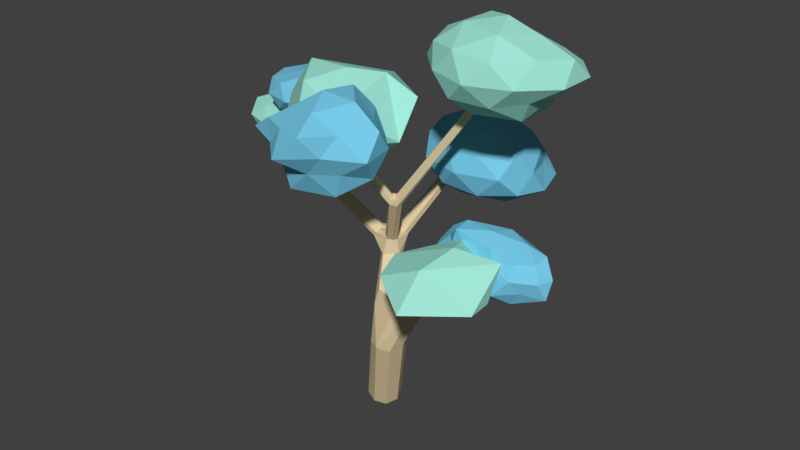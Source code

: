 # Source: Small_Tree2_copy.blend  (saved by Blender 2.79.0; exported with 4.5.12 LTS)
import bpy
from mathutils import Matrix  # noqa: F401  (used for matrix-valued properties, if any)

bpy.ops.wm.read_factory_settings(use_empty=True)
scene = bpy.context.scene
scene.name = 'Scene'

# ---- collections
col_collection_1 = bpy.data.collections.new('Collection 1'); scene.collection.children.link(col_collection_1)

# ---- materials (node trees are filled in below, after node groups)
mat_light_blue = bpy.data.materials.new('Light Blue')
mat_light_blue.alpha_threshold = 0.0
mat_light_blue.use_transparent_shadow = False
mat_light_blue.diffuse_color = (0.3575, 0.8, 0.6779, 1.0)
mat_light_blue.specular_color = (0.09849, 0.09849, 0.09849)
mat_light_blue.roughness = 0.5
mat_light_blue.specular_intensity = 0.4906
mat_dark_blue = bpy.data.materials.new('Dark Blue')
mat_dark_blue.alpha_threshold = 0.0
mat_dark_blue.use_transparent_shadow = False
mat_dark_blue.diffuse_color = (0.1843, 0.5861, 0.8, 1.0)
mat_dark_blue.specular_color = (0.08713, 0.08713, 0.08713)
mat_dark_blue.roughness = 0.5
mat_material = bpy.data.materials.new('Material')
mat_material.alpha_threshold = 0.0
mat_material.use_transparent_shadow = False
mat_material.diffuse_color = (0.8, 0.6375, 0.3894, 1.0)
mat_material.specular_color = (0.2202, 0.2202, 0.2202)
mat_material.roughness = 0.5
mat_material.line_color = (0.0, 0.0, 0.0, 1.0)

# ---- material node trees

# ---- world
world_world = bpy.data.worlds.new('World'); scene.world = world_world
world_world.color = (0.05088, 0.05088, 0.05088)
world_world.use_sun_shadow = False
world_world.sun_shadow_jitter_overblur = 0.0
world_world.cycles.sampling_method = 'MANUAL'

# ---- meshes
me_icosphere_018 = bpy.data.meshes.new('Icosphere.018')
me_icosphere_018.from_pydata([(0.0, 0.0, -1.0), (0.7236, -0.5257, -0.4472), (-0.2752, -0.8473, -0.4457), (-0.6826, 0.002057, -0.3839), (-0.2722, 0.8378, -0.4404), (0.7236, 0.5257, -0.4472), (0.2502, -0.6764, 0.3684), (-0.5206, -0.3934, 0.3324), (-0.5247, 0.3932, 0.3085), (0.2764, 0.8506, 0.4472), (0.8949, -0.0006702, 0.4493), (0.0, 0.0, 1.0), (-0.1625, -0.5, -0.8507), (0.4253, -0.309, -0.8507), (0.2629, -0.809, -0.5257), (0.6392, 0.001382, -0.4293), (0.4234, 0.308, -0.8477), (-0.5257, 0.0, -0.8507), (-0.6882, -0.5, -0.5257), (-0.1625, 0.5, -0.8507), (-0.6882, 0.5, -0.5257), (0.2602, 0.8004, -0.5202), (0.7332, -0.2477, 0.01733), (0.7988, 0.2589, 0.0004261), (0.005102, -0.7409, -0.0326), (0.5543, -0.7613, -0.00212), (-0.6869, -0.2422, -0.01963), (-0.5376, -0.7527, -0.01064), (-0.5878, 0.809, 0.0), (-0.7988, 0.2588, 0.000352), (0.5878, 0.809, 0.0), (0.0002457, 0.8193, 0.002057), (0.7186, -0.4011, 0.5342), (-0.2239, -0.5985, 0.4201), (-0.6764, -0.01064, 0.4124), (-0.2232, 0.6863, 0.4467), (0.5346, 0.391, 0.4316), (0.1625, -0.5, 0.8507), (0.4905, -0.03808, 0.8903), (-0.4241, -0.3073, 0.8477), (-0.2878, 0.2118, 0.6492), (0.1551, 0.462, 0.7982)], [], [(0, 13, 12), (1, 13, 15), (0, 12, 17), (0, 17, 19), (0, 19, 16), (1, 15, 22), (2, 14, 24), (3, 18, 26), (4, 20, 28), (5, 21, 30), (1, 22, 25), (2, 24, 27), (3, 26, 29), (4, 28, 31), (5, 30, 23), (6, 32, 37), (7, 33, 39), (8, 34, 40), (9, 35, 41), (10, 36, 38), (38, 41, 11), (38, 36, 41), (36, 9, 41), (41, 40, 11), (41, 35, 40), (35, 8, 40), (40, 39, 11), (40, 34, 39), (34, 7, 39), (39, 37, 11), (39, 33, 37), (33, 6, 37), (37, 38, 11), (37, 32, 38), (32, 10, 38), (23, 36, 10), (23, 30, 36), (30, 9, 36), (31, 35, 9), (31, 28, 35), (28, 8, 35), (29, 34, 8), (29, 26, 34), (26, 7, 34), (27, 33, 7), (27, 24, 33), (24, 6, 33), (25, 32, 6), (25, 22, 32), (22, 10, 32), (30, 31, 9), (30, 21, 31), (21, 4, 31), (28, 29, 8), (28, 20, 29), (20, 3, 29), (26, 27, 7), (26, 18, 27), (18, 2, 27), (24, 25, 6), (24, 14, 25), (14, 1, 25), (22, 23, 10), (22, 15, 23), (15, 5, 23), (16, 21, 5), (16, 19, 21), (19, 4, 21), (19, 20, 4), (19, 17, 20), (17, 3, 20), (17, 18, 3), (17, 12, 18), (12, 2, 18), (15, 16, 5), (15, 13, 16), (13, 0, 16), (12, 14, 2), (12, 13, 14), (13, 1, 14)])
me_icosphere_018.materials.append(mat_light_blue)
me_icosphere_018.use_remesh_preserve_volume = False
me_icosphere_018.use_remesh_preserve_attributes = False
me_icosphere_018.use_mirror_vertex_groups = False
me_icosphere_018.update()
me_icosphere_017 = bpy.data.meshes.new('Icosphere.017')
me_icosphere_017.from_pydata([(0.7236, -0.5257, -0.4472), (-0.009359, 0.8499, -0.548), (0.7468, 0.536, -0.3701), (0.4354, 0.8905, 0.2778), (0.8513, -0.1885, 0.5912), (-0.08707, -0.2737, -0.9945), (0.4253, -0.309, -0.8507), (-0.00668, -0.8635, -0.5672), (0.4234, 0.308, -0.8477), (-0.5257, 0.0, -0.8507), (-0.1625, 0.5, -0.8507), (-0.6882, 0.5, -0.5257), (0.7096, -0.2209, -0.2323), (0.5354, -0.7606, -0.003871), (-0.664, -0.5393, -0.457), (-0.4861, -0.6858, 0.06677), (-0.7987, 0.1668, 0.1303), (-0.5604, 0.781, 0.098), (0.1625, -0.5, 0.8507), (0.2324, 0.06313, 1.026), (-0.4198, -0.3068, 0.8498), (0.2001, 0.5598, 0.7329)], [], [(0, 6, 12), (5, 9, 10), (5, 10, 8), (1, 11, 17), (2, 1, 3), (0, 12, 13), (7, 13, 15), (13, 4, 18), (3, 17, 21), (4, 21, 19), (21, 20, 19), (21, 17, 20), (17, 16, 20), (16, 15, 20), (20, 18, 19), (20, 15, 18), (15, 13, 18), (18, 4, 19), (2, 21, 4), (2, 3, 21), (1, 17, 3), (14, 15, 16), (13, 12, 4), (17, 11, 16), (11, 14, 16), (14, 7, 15), (7, 0, 13), (12, 2, 4), (8, 1, 2), (8, 10, 1), (10, 11, 1), (10, 9, 11), (9, 14, 11), (9, 5, 14), (5, 7, 14), (12, 8, 2), (12, 6, 8), (6, 5, 8), (5, 6, 7), (6, 0, 7)])
me_icosphere_017.materials.append(None)
me_icosphere_017.use_remesh_preserve_volume = False
me_icosphere_017.use_remesh_preserve_attributes = False
me_icosphere_017.use_mirror_vertex_groups = False
me_icosphere_017.update()
me_icosphere_016 = bpy.data.meshes.new('Icosphere.016')
me_icosphere_016.from_pydata([(0.0, 0.0, -1.0), (0.7236, -0.5257, -0.4472), (-0.2753, -0.8461, -0.4444), (-0.8944, 0.0, -0.4472), (-0.2424, 0.7078, -0.3679), (0.7236, 0.5257, -0.4472), (0.2764, -0.8506, 0.4472), (-0.7236, -0.5257, 0.4472), (-0.6001, 0.4186, 0.351), (0.2152, 0.6757, 0.3375), (0.7283, -0.01908, 0.3542), (0.0, 0.0, 1.0), (-0.1469, -0.452, -0.7691), (0.4253, -0.309, -0.8507), (0.2314, -0.7008, -0.4494), (0.8506, 0.0, -0.5257), (0.3431, 0.2318, -0.6836), (-0.5257, 0.0, -0.8507), (-0.6882, -0.5, -0.5257), (-0.1625, 0.5, -0.8507), (-0.6882, 0.5, -0.5257), (0.2172, 0.6645, -0.4179), (0.9203, -0.3009, -0.002428), (0.9506, 0.3088, -2.191e-05), (0.0, -1.0, 0.0), (0.5878, -0.809, 0.0), (-0.9243, -0.3005, -0.0002729), (-0.5878, -0.809, 0.0), (-0.5878, 0.809, 0.0), (-0.9505, 0.3088, -3.185e-05), (0.5878, 0.809, 0.0), (0.0, 1.0, 0.0), (0.6882, -0.5, 0.5257), (-0.2629, -0.809, 0.5257), (-0.8367, -0.0004224, 0.5153), (-0.2084, 0.6389, 0.4062), (0.5328, 0.394, 0.4057), (0.1625, -0.5, 0.8507), (0.3792, -0.02084, 0.6646), (-0.3441, -0.2575, 0.6904), (-0.3748, 0.2743, 0.757), (0.1625, 0.5, 0.8506)], [], [(0, 13, 12), (1, 13, 15), (0, 12, 17), (0, 17, 19), (0, 19, 16), (1, 15, 22), (2, 14, 24), (3, 18, 26), (4, 20, 28), (5, 21, 30), (1, 22, 25), (2, 24, 27), (3, 26, 29), (4, 28, 31), (5, 30, 23), (6, 32, 37), (7, 33, 39), (8, 34, 40), (9, 35, 41), (10, 36, 38), (38, 41, 11), (38, 36, 41), (36, 9, 41), (41, 40, 11), (41, 35, 40), (35, 8, 40), (40, 39, 11), (40, 34, 39), (34, 7, 39), (39, 37, 11), (39, 33, 37), (33, 6, 37), (37, 38, 11), (37, 32, 38), (32, 10, 38), (23, 36, 10), (23, 30, 36), (30, 9, 36), (31, 35, 9), (31, 28, 35), (28, 8, 35), (29, 34, 8), (29, 26, 34), (26, 7, 34), (27, 33, 7), (27, 24, 33), (24, 6, 33), (25, 32, 6), (25, 22, 32), (22, 10, 32), (30, 31, 9), (30, 21, 31), (21, 4, 31), (28, 29, 8), (28, 20, 29), (20, 3, 29), (26, 27, 7), (26, 18, 27), (18, 2, 27), (24, 25, 6), (24, 14, 25), (14, 1, 25), (22, 23, 10), (22, 15, 23), (15, 5, 23), (16, 21, 5), (16, 19, 21), (19, 4, 21), (19, 20, 4), (19, 17, 20), (17, 3, 20), (17, 18, 3), (17, 12, 18), (12, 2, 18), (15, 16, 5), (15, 13, 16), (13, 0, 16), (12, 14, 2), (12, 13, 14), (13, 1, 14)])
me_icosphere_016.materials.append(mat_dark_blue)
me_icosphere_016.use_remesh_preserve_volume = False
me_icosphere_016.use_remesh_preserve_attributes = False
me_icosphere_016.use_mirror_vertex_groups = False
me_icosphere_016.update()
me_icosphere_015 = bpy.data.meshes.new('Icosphere.015')
me_icosphere_015.from_pydata([(0.0, 0.0, -1.0), (0.7236, -0.5257, -0.4472), (-0.2764, -0.8506, -0.4472), (-0.894, -1.416e-05, -0.447), (-0.2764, 0.8506, -0.4472), (0.7236, 0.5257, -0.4472), (0.2764, -0.8506, 0.4472), (-0.7236, -0.5257, 0.4472), (-0.5663, 0.3646, 0.3411), (0.2382, 0.6689, 0.326), (0.7551, -0.01959, 0.3828), (0.0, 0.0, 1.0), (-0.1625, -0.5, -0.8507), (0.4253, -0.309, -0.8507), (0.2629, -0.809, -0.5257), (0.8466, -8.393e-05, -0.5234), (0.4253, 0.309, -0.8507), (-0.5257, 0.0, -0.8507), (-0.6882, -0.5, -0.5257), (-0.1625, 0.5, -0.8507), (-0.6882, 0.5, -0.5257), (0.2629, 0.809, -0.5257), (0.7976, -0.2649, 0.0001487), (0.6854, 0.2011, -0.041), (0.0, -1.0, 0.0), (0.5878, -0.809, 0.0), (-0.7974, -0.2655, -0.0006679), (-0.5878, -0.809, 0.0), (-0.4613, 0.6326, -0.03724), (-0.7089, 0.2052, -0.02437), (0.4641, 0.6366, -0.03758), (0.0, 1.0, 0.0), (0.6882, -0.5, 0.5257), (-0.2629, -0.809, 0.5257), (-0.846, -0.0005141, 0.5233), (-0.2061, 0.5966, 0.3712), (0.5252, 0.3291, 0.3792), (0.1625, -0.5, 0.8507), (0.5257, 0.0, 0.8507), (-0.4253, -0.309, 0.8507), (-0.4253, 0.309, 0.8507), (0.1358, 0.3795, 0.6901)], [], [(0, 13, 12), (1, 13, 15), (0, 12, 17), (0, 17, 19), (0, 19, 16), (1, 15, 22), (2, 14, 24), (3, 18, 26), (4, 20, 28), (5, 21, 30), (1, 22, 25), (2, 24, 27), (3, 26, 29), (4, 28, 31), (5, 30, 23), (6, 32, 37), (7, 33, 39), (8, 34, 40), (9, 35, 41), (10, 36, 38), (38, 41, 11), (38, 36, 41), (36, 9, 41), (41, 40, 11), (41, 35, 40), (35, 8, 40), (40, 39, 11), (40, 34, 39), (34, 7, 39), (39, 37, 11), (39, 33, 37), (33, 6, 37), (37, 38, 11), (37, 32, 38), (32, 10, 38), (23, 36, 10), (23, 30, 36), (30, 9, 36), (31, 35, 9), (31, 28, 35), (28, 8, 35), (29, 34, 8), (29, 26, 34), (26, 7, 34), (27, 33, 7), (27, 24, 33), (24, 6, 33), (25, 32, 6), (25, 22, 32), (22, 10, 32), (30, 31, 9), (30, 21, 31), (21, 4, 31), (28, 29, 8), (28, 20, 29), (20, 3, 29), (26, 27, 7), (26, 18, 27), (18, 2, 27), (24, 25, 6), (24, 14, 25), (14, 1, 25), (22, 23, 10), (22, 15, 23), (15, 5, 23), (16, 21, 5), (16, 19, 21), (19, 4, 21), (19, 20, 4), (19, 17, 20), (17, 3, 20), (17, 18, 3), (17, 12, 18), (12, 2, 18), (15, 16, 5), (15, 13, 16), (13, 0, 16), (12, 14, 2), (12, 13, 14), (13, 1, 14)])
me_icosphere_015.materials.append(mat_dark_blue)
me_icosphere_015.use_remesh_preserve_volume = False
me_icosphere_015.use_remesh_preserve_attributes = False
me_icosphere_015.use_mirror_vertex_groups = False
me_icosphere_015.update()
me_icosphere_014 = bpy.data.meshes.new('Icosphere.014')
me_icosphere_014.from_pydata([(0.0, 0.0, -1.0), (0.5893, -0.4498, -0.366), (-0.2722, -0.842, -0.4423), (-0.7271, -0.01518, -0.3555), (-0.2322, 0.7381, -0.3838), (0.5723, 0.4243, -0.3424), (0.2764, -0.8506, 0.4472), (-0.7176, -0.5214, 0.4435), (-0.6061, 0.4184, 0.3615), (0.2065, 0.6337, 0.2843), (0.8944, 0.0, 0.4472), (0.0, 0.0, 1.0), (-0.1625, -0.5, -0.8507), (0.4253, -0.309, -0.8507), (0.2339, -0.7444, -0.4832), (0.6596, -0.002569, -0.4065), (0.4253, 0.309, -0.8507), (-0.5257, 0.0, -0.8507), (-0.5598, -0.4232, -0.4356), (-0.1625, 0.5, -0.8507), (-0.5505, 0.4049, -0.422), (0.209, 0.6585, -0.424), (0.9489, -0.3083, -7.524e-09), (0.9511, 0.309, 0.0), (0.0, -1.0, 0.0), (0.5558, -0.7691, 0.003097), (-0.9489, -0.3083, -7.719e-06), (-0.5591, -0.7708, 0.0007639), (-0.5877, 0.809, -1.214e-05), (-0.9511, 0.309, 0.0), (0.5877, 0.809, -9.949e-06), (0.0, 1.0, 0.0), (0.6882, -0.5, 0.5257), (-0.2629, -0.809, 0.5257), (-0.8506, 0.0, 0.5257), (-0.2129, 0.6061, 0.3726), (0.5514, 0.3924, 0.4025), (0.1625, -0.5, 0.8507), (0.4596, -0.007046, 0.752), (-0.4248, -0.3086, 0.8495), (-0.4245, 0.3081, 0.849), (0.1043, 0.356, 0.6421)], [], [(0, 13, 12), (1, 13, 15), (0, 12, 17), (0, 17, 19), (0, 19, 16), (1, 15, 22), (2, 14, 24), (3, 18, 26), (4, 20, 28), (5, 21, 30), (1, 22, 25), (2, 24, 27), (3, 26, 29), (4, 28, 31), (5, 30, 23), (6, 32, 37), (7, 33, 39), (8, 34, 40), (9, 35, 41), (10, 36, 38), (38, 41, 11), (38, 36, 41), (36, 9, 41), (41, 40, 11), (41, 35, 40), (35, 8, 40), (40, 39, 11), (40, 34, 39), (34, 7, 39), (39, 37, 11), (39, 33, 37), (33, 6, 37), (37, 38, 11), (37, 32, 38), (32, 10, 38), (23, 36, 10), (23, 30, 36), (30, 9, 36), (31, 35, 9), (31, 28, 35), (28, 8, 35), (29, 34, 8), (29, 26, 34), (26, 7, 34), (27, 33, 7), (27, 24, 33), (24, 6, 33), (25, 32, 6), (25, 22, 32), (22, 10, 32), (30, 31, 9), (30, 21, 31), (21, 4, 31), (28, 29, 8), (28, 20, 29), (20, 3, 29), (26, 27, 7), (26, 18, 27), (18, 2, 27), (24, 25, 6), (24, 14, 25), (14, 1, 25), (22, 23, 10), (22, 15, 23), (15, 5, 23), (16, 21, 5), (16, 19, 21), (19, 4, 21), (19, 20, 4), (19, 17, 20), (17, 3, 20), (17, 18, 3), (17, 12, 18), (12, 2, 18), (15, 16, 5), (15, 13, 16), (13, 0, 16), (12, 14, 2), (12, 13, 14), (13, 1, 14)])
me_icosphere_014.materials.append(mat_light_blue)
me_icosphere_014.use_remesh_preserve_volume = False
me_icosphere_014.use_remesh_preserve_attributes = False
me_icosphere_014.use_mirror_vertex_groups = False
me_icosphere_014.update()
me_icosphere_013 = bpy.data.meshes.new('Icosphere.013')
me_icosphere_013.from_pydata([(0.0, 0.0, -1.0), (0.7236, -0.5257, -0.4472), (-0.2764, -0.8506, -0.4472), (-0.7495, 0.009536, -0.3946), (-0.2764, 0.8506, -0.4472), (0.7236, 0.5257, -0.4472), (0.2752, -0.8461, 0.4446), (-0.7236, -0.5257, 0.4472), (-0.7236, 0.5257, 0.4472), (0.2764, 0.8506, 0.4472), (0.7525, 0.003171, 0.3523), (-0.009443, 0.04061, 0.7461), (-0.1625, -0.5, -0.8507), (0.4253, -0.309, -0.8507), (0.2629, -0.809, -0.5257), (0.7114, 0.006989, -0.4567), (0.4253, 0.309, -0.8507), (-0.5257, 0.0, -0.8507), (-0.6882, -0.5, -0.5257), (-0.1625, 0.5, -0.8507), (-0.6882, 0.5, -0.5257), (0.2629, 0.809, -0.5257), (0.7601, -0.2541, -0.01573), (0.9511, 0.309, 0.0), (0.0, -1.0, 0.0), (0.5878, -0.809, 0.0), (-0.7565, -0.2522, -0.02063), (-0.5878, -0.809, 0.0), (-0.5878, 0.809, 0.0), (-0.9511, 0.309, 0.0), (0.5878, 0.809, 0.0), (0.0, 1.0, 0.0), (0.6882, -0.5, 0.5257), (-0.2399, -0.7337, 0.4744), (-0.6875, 0.01409, 0.4013), (-0.2629, 0.809, 0.5257), (0.6882, 0.5, 0.5257), (0.1373, -0.3981, 0.691), (0.4286, 0.0171, 0.6727), (-0.3504, -0.2244, 0.6628), (-0.4252, 0.309, 0.8505), (0.1625, 0.5, 0.8507)], [], [(0, 13, 12), (1, 13, 15), (0, 12, 17), (0, 17, 19), (0, 19, 16), (1, 15, 22), (2, 14, 24), (3, 18, 26), (4, 20, 28), (5, 21, 30), (1, 22, 25), (2, 24, 27), (3, 26, 29), (4, 28, 31), (5, 30, 23), (6, 32, 37), (7, 33, 39), (8, 34, 40), (9, 35, 41), (10, 36, 38), (38, 41, 11), (38, 36, 41), (36, 9, 41), (41, 40, 11), (41, 35, 40), (35, 8, 40), (40, 39, 11), (40, 34, 39), (34, 7, 39), (39, 37, 11), (39, 33, 37), (33, 6, 37), (37, 38, 11), (37, 32, 38), (32, 10, 38), (23, 36, 10), (23, 30, 36), (30, 9, 36), (31, 35, 9), (31, 28, 35), (28, 8, 35), (29, 34, 8), (29, 26, 34), (26, 7, 34), (27, 33, 7), (27, 24, 33), (24, 6, 33), (25, 32, 6), (25, 22, 32), (22, 10, 32), (30, 31, 9), (30, 21, 31), (21, 4, 31), (28, 29, 8), (28, 20, 29), (20, 3, 29), (26, 27, 7), (26, 18, 27), (18, 2, 27), (24, 25, 6), (24, 14, 25), (14, 1, 25), (22, 23, 10), (22, 15, 23), (15, 5, 23), (16, 21, 5), (16, 19, 21), (19, 4, 21), (19, 20, 4), (19, 17, 20), (17, 3, 20), (17, 18, 3), (17, 12, 18), (12, 2, 18), (15, 16, 5), (15, 13, 16), (13, 0, 16), (12, 14, 2), (12, 13, 14), (13, 1, 14)])
me_icosphere_013.materials.append(mat_light_blue)
me_icosphere_013.use_remesh_preserve_volume = False
me_icosphere_013.use_remesh_preserve_attributes = False
me_icosphere_013.use_mirror_vertex_groups = False
me_icosphere_013.update()
me_icosphere_012 = bpy.data.meshes.new('Icosphere.012')
me_icosphere_012.from_pydata([(0.0, 0.0, -1.0), (0.567, -0.3605, -0.3541), (-0.1821, -0.5911, -0.3368), (-0.6966, 0.02535, -0.3636), (-0.2764, 0.8506, -0.4472), (0.5881, 0.4264, -0.3888), (0.2697, -0.8264, 0.4293), (-0.5869, -0.3994, 0.3237), (-0.595, 0.4191, 0.3458), (0.246, 0.75, 0.397), (0.8944, 0.0, 0.4472), (0.0007188, 0.01547, 0.887), (-0.1625, -0.5, -0.8507), (0.4253, -0.309, -0.8507), (0.1798, -0.5589, -0.3974), (0.7835, 0.006686, -0.4891), (0.4253, 0.309, -0.8507), (-0.5257, 0.0, -0.8507), (-0.4966, -0.3261, -0.4091), (-0.1625, 0.5, -0.8507), (-0.5524, 0.4159, -0.4541), (0.2629, 0.809, -0.5257), (0.9296, -0.3005, -0.0006534), (0.8395, 0.2557, -0.007014), (0.0, -1.0, 0.0), (0.4307, -0.5921, 0.007902), (-0.9247, -0.3003, -0.003703), (-0.4194, -0.5665, -0.02187), (-0.4848, 0.6458, -0.01039), (-0.8213, 0.2586, -0.01909), (0.4837, 0.6452, -0.008862), (-7.006e-05, 0.9238, -0.005946), (0.5584, -0.3861, 0.403), (-0.1838, -0.6202, 0.3543), (-0.61, 0.006823, 0.3094), (-0.2394, 0.7127, 0.4659), (0.5292, 0.3623, 0.4245), (0.1453, -0.3969, 0.6648), (0.5257, 0.0, 0.8507), (-0.31, -0.2047, 0.579), (-0.3117, 0.2461, 0.6082), (0.1124, 0.4829, 0.8566)], [], [(0, 13, 12), (1, 13, 15), (0, 12, 17), (0, 17, 19), (0, 19, 16), (1, 15, 22), (2, 14, 24), (3, 18, 26), (4, 20, 28), (5, 21, 30), (1, 22, 25), (2, 24, 27), (3, 26, 29), (4, 28, 31), (5, 30, 23), (6, 32, 37), (7, 33, 39), (8, 34, 40), (9, 35, 41), (10, 36, 38), (38, 41, 11), (38, 36, 41), (36, 9, 41), (41, 40, 11), (41, 35, 40), (35, 8, 40), (40, 39, 11), (40, 34, 39), (34, 7, 39), (39, 37, 11), (39, 33, 37), (33, 6, 37), (37, 38, 11), (37, 32, 38), (32, 10, 38), (23, 36, 10), (23, 30, 36), (30, 9, 36), (31, 35, 9), (31, 28, 35), (28, 8, 35), (29, 34, 8), (29, 26, 34), (26, 7, 34), (27, 33, 7), (27, 24, 33), (24, 6, 33), (25, 32, 6), (25, 22, 32), (22, 10, 32), (30, 31, 9), (30, 21, 31), (21, 4, 31), (28, 29, 8), (28, 20, 29), (20, 3, 29), (26, 27, 7), (26, 18, 27), (18, 2, 27), (24, 25, 6), (24, 14, 25), (14, 1, 25), (22, 23, 10), (22, 15, 23), (15, 5, 23), (16, 21, 5), (16, 19, 21), (19, 4, 21), (19, 20, 4), (19, 17, 20), (17, 3, 20), (17, 18, 3), (17, 12, 18), (12, 2, 18), (15, 16, 5), (15, 13, 16), (13, 0, 16), (12, 14, 2), (12, 13, 14), (13, 1, 14)])
me_icosphere_012.materials.append(mat_dark_blue)
me_icosphere_012.use_remesh_preserve_volume = False
me_icosphere_012.use_remesh_preserve_attributes = False
me_icosphere_012.use_mirror_vertex_groups = False
me_icosphere_012.update()
me_icosphere_011 = bpy.data.meshes.new('Icosphere.011')
me_icosphere_011.from_pydata([(0.0, 0.0, -1.0), (0.5617, -0.3964, -0.386), (-0.2764, -0.8506, -0.4472), (-0.8944, 0.0, -0.4472), (-0.2764, 0.8506, -0.4472), (0.7236, 0.5257, -0.4472), (0.1741, -0.487, 0.2802), (-0.4959, -0.3179, 0.3201), (-0.7221, 0.5253, 0.4465), (0.2804, 0.8611, 0.4564), (0.6685, 0.05882, 0.3781), (0.0, 0.0, 1.0), (-0.1625, -0.5, -0.8507), (0.4253, -0.309, -0.8507), (0.2629, -0.809, -0.5257), (0.8506, 0.0, -0.5257), (0.4253, 0.309, -0.8507), (-0.5257, 0.0, -0.8507), (-0.5373, -0.382, -0.4466), (-0.1625, 0.5, -0.8507), (-0.6882, 0.5, -0.5257), (0.2629, 0.809, -0.5257), (0.7784, -0.2313, -0.01095), (0.8561, 0.2939, -0.003614), (-0.003943, -0.6468, -0.05718), (0.4711, -0.6165, -0.009112), (-0.7764, -0.2319, -0.01444), (-0.4719, -0.6184, -0.008641), (-0.5802, 0.7997, -4.656e-05), (-0.8603, 0.2917, -0.005032), (0.5802, 0.7999, 0.0001177), (0.0, 1.0, 0.0), (0.4616, -0.2805, 0.3897), (-0.1853, -0.4765, 0.3566), (-0.6203, 0.04697, 0.4154), (-0.2633, 0.8097, 0.5263), (0.6949, 0.5151, 0.5312), (0.1263, -0.4035, 0.7157), (0.5512, -0.003005, 0.984), (-0.4253, -0.3091, 0.8512), (-0.4421, 0.3238, 0.8943), (0.1689, 0.5638, 0.9501)], [], [(0, 13, 12), (1, 13, 15), (0, 12, 17), (0, 17, 19), (0, 19, 16), (1, 15, 22), (2, 14, 24), (3, 18, 26), (4, 20, 28), (5, 21, 30), (1, 22, 25), (2, 24, 27), (3, 26, 29), (4, 28, 31), (5, 30, 23), (6, 32, 37), (7, 33, 39), (8, 34, 40), (9, 35, 41), (10, 36, 38), (38, 41, 11), (38, 36, 41), (36, 9, 41), (41, 40, 11), (41, 35, 40), (35, 8, 40), (40, 39, 11), (40, 34, 39), (34, 7, 39), (39, 37, 11), (39, 33, 37), (33, 6, 37), (37, 38, 11), (37, 32, 38), (32, 10, 38), (23, 36, 10), (23, 30, 36), (30, 9, 36), (31, 35, 9), (31, 28, 35), (28, 8, 35), (29, 34, 8), (29, 26, 34), (26, 7, 34), (27, 33, 7), (27, 24, 33), (24, 6, 33), (25, 32, 6), (25, 22, 32), (22, 10, 32), (30, 31, 9), (30, 21, 31), (21, 4, 31), (28, 29, 8), (28, 20, 29), (20, 3, 29), (26, 27, 7), (26, 18, 27), (18, 2, 27), (24, 25, 6), (24, 14, 25), (14, 1, 25), (22, 23, 10), (22, 15, 23), (15, 5, 23), (16, 21, 5), (16, 19, 21), (19, 4, 21), (19, 20, 4), (19, 17, 20), (17, 3, 20), (17, 18, 3), (17, 12, 18), (12, 2, 18), (15, 16, 5), (15, 13, 16), (13, 0, 16), (12, 14, 2), (12, 13, 14), (13, 1, 14)])
me_icosphere_011.materials.append(mat_dark_blue)
me_icosphere_011.use_remesh_preserve_volume = False
me_icosphere_011.use_remesh_preserve_attributes = False
me_icosphere_011.use_mirror_vertex_groups = False
me_icosphere_011.update()
me_cube_002 = bpy.data.meshes.new('Cube.002')
me_cube_002.from_pydata([(-5.05, 1.881, -3.704), (-3.791, 2.112, -4.816), (-3.778, 2.218, -4.729), (-3.869, 2.288, -4.799), (-3.889, 2.18, -4.88), (-2.054, 1.892, -4.116), (-5.408, 1.79, -3.746), (-3.638, 2.268, -4.978), (-3.301, 1.813, -5.388), (-5.035, 1.75, -3.813), (-3.594, 2.439, -4.887), (-3.541, 1.174, -2.947), (-3.15, 2.021, -6.163), (-3.502, 1.734, -5.679), (-3.842, 2.325, -7.677), (-3.495, 2.449, -4.844), (-3.694, 2.109, -5.111), (-3.497, 2.087, -5.04), (-3.107, 1.748, -4.066), (-3.618, 2.445, -4.779), (-5.157, 1.802, -3.805), (-5.143, 1.79, -3.587), (-3.076, 1.805, -4.044), (-3.091, 1.734, -3.958), (-3.156, 1.795, -3.921), (-3.111, 1.868, -3.964), (-1.992, 1.981, -2.423), (-3.258, 1.666, -3.988), (-3.289, 1.748, -3.949), (-3.2, 1.767, -3.918), (-3.169, 1.685, -3.958), (-3.556, 1.101, -3.029), (-3.462, 2.337, -4.782), (-3.58, 2.338, -4.714), (-3.005, 3.215, -3.656), (-2.823, 1.934, -5.682), (-2.814, 1.731, -5.513), (-3.028, 1.826, -5.374), (-3.034, 2.048, -5.557), (-3.481, 2.101, -4.826), (-3.599, 2.088, -4.769), (-3.591, 2.213, -4.724), (-3.468, 2.224, -4.783), (-3.234, 2.081, -5.496), (-3.566, 1.857, -5.467), (-3.503, 2.086, -5.576), (-3.447, 2.235, -5.155), (-3.677, 2.165, -7.687), (-3.981, 2.117, -7.571), (-3.958, 2.436, -7.513), (-3.636, 2.467, -7.572), (-3.217, 1.717, -6.34), (-3.558, 1.714, -6.288), (-3.54, 2.031, -6.114), (-4.476, 1.825, -3.093), (-4.576, 1.812, -3.004), (-5.367, 1.726, -3.73), (-2.483, 2.122, -5.21), (-2.49, 1.988, -5.098), (-2.542, 2.136, -5.148), (-2.124, 1.991, -4.251), (-3.535, 2.306, -5.144), (-3.599, 2.037, -5.067), (-3.69, 2.181, -5.192), (-3.86, 2.265, -4.898), (-3.099, 1.867, -6.236), (-2.921, 2.044, -5.659), (-3.379, 1.616, -6.284), (-5.382, 1.74, -3.673), (-3.001, 1.993, -5.37), (-3.809, 2.052, -7.623), (-3.795, 2.52, -7.482), (-5.084, 1.727, -3.583), (-4.584, 1.761, -3.039), (-3.569, 2.3, -7.623), (-3.607, 1.181, -2.988), (-3.487, 1.145, -2.983), (-2.924, 3.191, -3.65), (-2.939, 3.114, -3.621), (-3.02, 3.146, -3.602), (-1.954, 1.9, -2.446), (-2.02, 1.862, -2.395), (-2.03, 1.936, -2.366), (-3.634, 2.262, -4.973), (-3.634, 2.262, -4.973), (-3.634, 2.262, -4.973), (-4.48, 1.783, -3.05), (-4.523, 1.747, -3.043), (-4.534, 1.88, -3.041), (-5.38, 1.844, -3.723), (-5.38, 1.815, -3.648), (-2.058, 1.904, -4.312), (-2.088, 1.836, -4.221), (-2.161, 1.911, -4.175), (-3.838, 2.122, -4.875), (-3.817, 2.28, -4.745), (-3.755, 2.15, -4.758), (-5.061, 1.873, -3.85), (-4.985, 1.796, -3.733), (-3.112, 1.852, -4.056), (-3.153, 1.744, -3.952), (-3.145, 1.848, -3.927), (-3.293, 1.707, -3.984), (-3.253, 1.78, -3.927), (-3.447, 2.395, -4.825), (-3.518, 2.3, -4.743), (-3.619, 2.402, -4.718), (-2.764, 1.806, -5.606), (-3.045, 1.672, -5.486), (-3.449, 2.168, -4.826), (-3.546, 2.067, -4.814), (-3.59, 2.115, -4.672), (-3.497, 2.217, -4.684), (-3.187, 1.686, -4.038), (-3.319, 1.823, -4.173), (-3.262, 1.928, -4.171), (-3.593, 1.974, -5.551), (-3.363, 2.136, -5.576), (-3.208, 1.967, -5.402), (-3.443, 1.761, -5.429), (-3.427, 2.174, -5.057), (-4.047, 2.266, -7.46), (-3.644, 1.859, -6.115), (-3.383, 2.145, -6.201), (-4.985, 1.843, -3.619), (-5.004, 1.744, -3.637), (-5.115, 1.844, -3.601), (-2.443, 2.025, -5.177), (-2.552, 2.081, -5.07)], [], [(23, 100, 30), (24, 101, 103), (24, 103, 29), (56, 9, 72), (4, 97, 64), (60, 93, 5), (93, 92, 5), (92, 91, 5), (91, 60, 5), (6, 68, 90), (6, 90, 89), (6, 56, 68), (86, 88, 55), (86, 54, 88), (44, 116, 122), (122, 13, 44), (8, 108, 37), (9, 98, 125), (7, 61, 63), (61, 7, 10), (11, 75, 31), (11, 31, 76), (43, 38, 117), (45, 117, 53), (12, 66, 35), (67, 51, 36), (51, 65, 36), (67, 108, 13), (13, 122, 52), (46, 61, 15), (16, 94, 4), (4, 64, 16), (1, 94, 110), (94, 62, 110), (126, 0, 89), (120, 104, 109), (109, 104, 32), (32, 42, 109), (103, 101, 115), (113, 27, 114), (99, 115, 101), (101, 25, 99), (124, 125, 98), (97, 4, 20), (82, 101, 24), (75, 103, 28), (69, 37, 128), (38, 69, 59), (42, 105, 112), (43, 117, 46), (46, 118, 43), (8, 118, 17), (63, 61, 45), (121, 53, 49), (53, 121, 122), (12, 65, 50), (54, 125, 124), (125, 87, 72), (55, 126, 21), (0, 126, 88), (88, 124, 0), (89, 20, 6), (90, 68, 21), (91, 127, 57), (57, 60, 91), (113, 18, 23, 30), (45, 53, 122, 116), (29, 100, 24), (3, 64, 97), (56, 72, 68), (86, 55, 87), (13, 119, 44), (8, 37, 118), (8, 119, 108), (82, 81, 80), (82, 80, 26), (77, 34, 79), (77, 79, 78), (97, 89, 0), (7, 64, 10), (43, 118, 38), (117, 38, 66), (66, 123, 117), (53, 117, 123), (65, 12, 35, 107), (12, 123, 66), (74, 47, 14, 50), (7, 63, 64), (36, 65, 107), (36, 108, 67), (13, 108, 119), (13, 52, 67), (70, 48, 14, 47), (121, 49, 14, 48), (71, 50, 14, 49), (46, 15, 104, 120), (1, 110, 40, 96), (61, 10, 15), (16, 64, 63), (16, 62, 94), (110, 62, 17, 39), (39, 17, 120, 109), (3, 19, 10, 64), (72, 9, 125), (19, 3, 95), (106, 19, 41, 33), (2, 96, 41), (41, 105, 33), (2, 41, 19, 95), (9, 20, 4, 94), (32, 105, 42), (89, 97, 20), (115, 114, 103), (21, 68, 72), (114, 27, 102), (98, 0, 124), (3, 97, 0, 95), (0, 98, 2, 95), (98, 96, 2), (98, 9, 1, 96), (9, 94, 1), (99, 26, 80, 22), (80, 18, 22), (80, 81, 23, 18), (81, 100, 23), (81, 82, 24, 100), (101, 82, 26, 25), (26, 99, 25), (102, 27, 31, 75), (29, 11, 76, 100), (27, 113, 31), (28, 102, 75), (103, 75, 11, 29), (113, 30, 76, 31), (34, 77, 15, 10), (30, 100, 76), (77, 104, 15), (77, 78, 32, 104), (78, 105, 32), (78, 79, 33, 105), (79, 106, 33), (79, 34, 19, 106), (34, 10, 19), (35, 57, 127, 107), (69, 118, 37), (38, 118, 69), (127, 58, 36, 107), (35, 66, 57), (58, 108, 36), (58, 128, 37, 108), (38, 59, 57, 66), (59, 69, 128), (39, 18, 113, 110), (111, 96, 40), (112, 105, 41), (41, 96, 111), (22, 18, 39, 109), (113, 114, 40, 110), (114, 111, 40), (114, 115, 41, 111), (115, 112, 41), (42, 99, 22, 109), (115, 99, 42, 112), (44, 16, 63, 116), (8, 17, 119), (61, 117, 45), (45, 116, 63), (46, 120, 118), (46, 117, 61), (62, 119, 17), (17, 118, 120), (62, 16, 44, 119), (51, 47, 74, 65), (70, 47, 51, 67), (71, 49, 53, 123), (70, 67, 48), (121, 48, 52, 122), (71, 123, 50), (50, 65, 74), (55, 21, 72, 73), (52, 48, 67), (12, 50, 123), (87, 73, 72), (56, 6, 20, 9), (86, 125, 54), (87, 125, 86), (55, 73, 87), (55, 88, 126), (88, 54, 124), (91, 92, 58, 127), (90, 126, 89), (90, 21, 126), (102, 28, 103, 114), (58, 92, 93, 128), (128, 93, 60, 59), (60, 57, 59)])
me_cube_002.materials.append(mat_material)
me_cube_002.use_remesh_preserve_volume = False
me_cube_002.use_remesh_preserve_attributes = False
me_cube_002.use_mirror_vertex_groups = False
me_cube_002.update()

# ---- objects
ob_icosphere_016 = bpy.data.objects.new('Icosphere.016', me_icosphere_018)
ob_icosphere_015 = bpy.data.objects.new('Icosphere.015', me_icosphere_017)
ob_icosphere_014 = bpy.data.objects.new('Icosphere.014', me_icosphere_016)
ob_icosphere_013 = bpy.data.objects.new('Icosphere.013', me_icosphere_015)
ob_icosphere_012 = bpy.data.objects.new('Icosphere.012', me_icosphere_014)
ob_icosphere_011 = bpy.data.objects.new('Icosphere.011', me_icosphere_013)
ob_icosphere_010 = bpy.data.objects.new('Icosphere.010', me_icosphere_012)
ob_icosphere_009 = bpy.data.objects.new('Icosphere.009', me_icosphere_011)
ob_cube_001 = bpy.data.objects.new('Cube.001', me_cube_002)

# ---- transforms, parenting, visibility, modifiers, constraints
ob_icosphere_016.location = (-3.313, -5.402, 3.807)
ob_icosphere_016.rotation_euler = (0.1149, -0.1059, 0.7415)
ob_icosphere_016.scale = (0.8836, 0.7108, 0.3335)
ob_icosphere_016.lineart.crease_threshold = 0.0
_m = ob_icosphere_016.modifiers.new('Decimate', 'DECIMATE')
_m.ratio = 0.3031
ob_icosphere_015.location = (-5.336, -4.793, 5.336)
ob_icosphere_015.rotation_euler = (0.1215, 0.0982, -0.6764)
ob_icosphere_015.scale = (1.049, 0.9779, 0.6322)
ob_icosphere_015.lineart.crease_threshold = 0.0
ob_icosphere_015.material_slots[0].link = 'OBJECT'; ob_icosphere_015.material_slots[0].material = mat_light_blue
ob_icosphere_014.location = (-6.096, -4.541, 5.296)
ob_icosphere_014.scale = (0.6999, 0.5963, 0.3602)
ob_icosphere_014.lineart.crease_threshold = 0.0
ob_icosphere_013.location = (-4.043, -3.307, 4.552)
ob_icosphere_013.scale = (1.0, 0.8709, 0.5901)
ob_icosphere_013.lineart.crease_threshold = 0.0
ob_icosphere_012.location = (-3.079, -4.506, 6.297)
ob_icosphere_012.scale = (1.0, 0.8709, 0.5901)
ob_icosphere_012.lineart.crease_threshold = 0.0
ob_icosphere_011.location = (-6.592, -4.284, 4.838)
ob_icosphere_011.scale = (0.6999, 0.7706, 0.3602)
ob_icosphere_011.lineart.crease_threshold = 0.0
ob_icosphere_010.location = (-4.936, -5.622, 5.271)
ob_icosphere_010.scale = (1.0, 0.889, 0.6798)
ob_icosphere_010.lineart.crease_threshold = 0.0
ob_icosphere_009.location = (-3.105, -4.653, 3.772)
ob_icosphere_009.scale = (1.0, 0.4148, 0.4438)
ob_icosphere_009.lineart.crease_threshold = 0.0
ob_cube_001.location = (-1.407, -6.496, 8.201)
ob_cube_001.lineart.crease_threshold = 0.0

# ---- collection membership
col_collection_1.objects.link(ob_icosphere_016)
col_collection_1.objects.link(ob_icosphere_015)
col_collection_1.objects.link(ob_icosphere_014)
col_collection_1.objects.link(ob_icosphere_013)
col_collection_1.objects.link(ob_icosphere_012)
col_collection_1.objects.link(ob_icosphere_011)
col_collection_1.objects.link(ob_icosphere_010)
col_collection_1.objects.link(ob_icosphere_009)
col_collection_1.objects.link(ob_cube_001)

# ---- scene / render settings (as saved in the file)
scene.frame_start = 1; scene.frame_end = 250; scene.frame_set(35)
scene.render.engine = 'BLENDER_EEVEE_NEXT'
scene.render.resolution_percentage = 50
scene.render.dither_intensity = 0.0
scene.cycles.use_denoising = False
scene.cycles.samples = 128
scene.cycles.sampling_pattern = 'TABULATED_SOBOL'
scene.cycles.use_adaptive_sampling = False
scene.cycles.use_light_tree = False
scene.cycles.blur_glossy = 0.0
scene.cycles.sample_clamp_indirect = 0.0
scene.view_settings.view_transform = 'Standard'
bpy.context.view_layer.update()

# ---- added for rendering (the .blend has no active camera and no usable light): camera, sun
cam_auto = bpy.data.cameras.new('AutoCamera')
cam_auto.lens = 50.0
cam_auto.sensor_width = 36.0
cam_auto.clip_end = 1000.0
ob_auto_camera = bpy.data.objects.new('AutoCamera', cam_auto)
scene.collection.objects.link(ob_auto_camera)
ob_auto_camera.location = (3.76346, -14.621, 10.4656)
ob_auto_camera.rotation_euler = (1.09748, -7.21219e-08, 0.694738)
scene.camera = ob_auto_camera
light_auto_sun = bpy.data.lights.new('AutoSun', 'SUN')
light_auto_sun.energy = 3.0
light_auto_sun.angle = 0.0523599
ob_auto_sun = bpy.data.objects.new('AutoSun', light_auto_sun)
scene.collection.objects.link(ob_auto_sun)
ob_auto_sun.rotation_euler = (0.872665, 0.174533, 0.523599)
bpy.context.view_layer.update()
